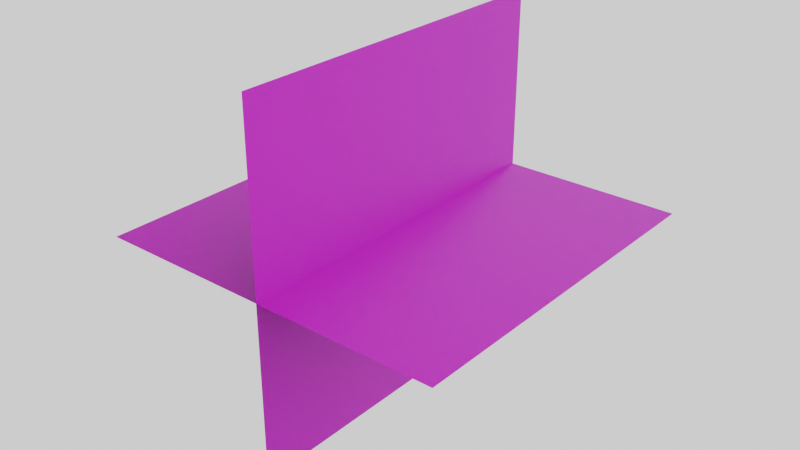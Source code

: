 # Source: Grass.blend  (saved by Blender 2.92.15; exported with 4.5.12 LTS)
import bpy
from mathutils import Matrix  # noqa: F401  (used for matrix-valued properties, if any)

bpy.ops.wm.read_factory_settings(use_empty=True)
scene = bpy.context.scene
scene.name = 'Scene'

# ---- images (referenced by path relative to the original .blend; pixels are not part of the script)
import os
ASSET_DIR = os.environ.get("B2B_ASSET_DIR", "")  # directory of the original .blend (textures are referenced by path, not embedded)
HERE = os.path.dirname(os.path.abspath(__file__))  # packed textures are extracted next to this script under _unpacked/

def load_image(name, relpath, width, height, colorspace="sRGB"):
    """Load a texture the original file referenced (path relative to the .blend, or extracted next to this script)."""
    p = next((c for c in (os.path.join(HERE, relpath), os.path.join(ASSET_DIR, relpath)) if relpath and os.path.exists(c)), "")
    if p:
        img = bpy.data.images.load(p, check_existing=True)
        img.name = name
    else:  # same state as the original file: an image datablock whose file is absent (Cycles renders it pink)
        img = bpy.data.images.new(name, width, height)
        img.source = "FILE"
        img.filepath = "//" + (relpath or name)
    img.colorspace_settings.name = colorspace
    return img
img_grass_texture_psd = load_image('Grass Texture.psd', 'Grass Texture.psd', 1024, 1024, 'sRGB')

# ---- materials (node trees are filled in below, after node groups)
mat_grass_texture = bpy.data.materials.new('Grass Texture')
mat_grass_texture.use_transparent_shadow = False

# ---- material node trees
mat_grass_texture.use_nodes = True; mat_grass_texture.node_tree.nodes.clear()
_N = mat_grass_texture.node_tree.nodes; _L = mat_grass_texture.node_tree.links
n0 = _N.new('ShaderNodeBsdfPrincipled'); n0.name = 'Principled BSDF'; n0.location = (10, 300)
n0.distribution = 'GGX'
n0.subsurface_method = 'BURLEY'
n0.inputs[3].default_value = 1.45
n0.inputs[27].default_value = (0.0, 0.0, 0.0, 1.0)
n0.inputs[28].default_value = 1.0
n1 = _N.new('ShaderNodeOutputMaterial'); n1.name = 'Material Output'; n1.location = (300, 300)
n2 = _N.new('ShaderNodeTexImage'); n2.name = 'Image Texture'; n2.location = (-280, 280)
n2.image = img_grass_texture_psd
_L.new(n0.outputs[0], n1.inputs[0])
_L.new(n2.outputs[0], n0.inputs[0])
_L.new(n2.outputs[1], n0.inputs[5])
_L.new(n2.outputs[1], n0.inputs[4])
n1.is_active_output = True

# ---- world
world_world = bpy.data.worlds.new('World'); scene.world = world_world
world_world.use_nodes = True; world_world.node_tree.nodes.clear()
_N = world_world.node_tree.nodes; _L = world_world.node_tree.links
n0 = _N.new('ShaderNodeOutputWorld'); n0.name = 'World Output'; n0.location = (300, 300)
n1 = _N.new('ShaderNodeBackground'); n1.name = 'Background'; n1.location = (10, 300)
n1.inputs[0].default_value = (0.9513, 0.9513, 0.9513, 1.0)
_L.new(n1.outputs[0], n0.inputs[0])
n0.is_active_output = True
world_world.color = (0.9513, 0.9513, 0.9513)
world_world.use_sun_shadow = False
world_world.sun_shadow_jitter_overblur = 0.0

# ---- meshes
me_plane_001 = bpy.data.meshes.new('Plane.001')
me_plane_001.from_pydata([(0.0, -0.06149, 1.0), (-8.742e-08, -0.06149, -1.0), (8.742e-08, 1.939, 1.0), (0.0, 1.939, -1.0), (-1.0, -0.06149, -4.059e-08), (1.0, -0.06149, -4.059e-08), (-1.0, 1.939, -4.059e-08), (1.0, 1.939, -4.059e-08)], [], [(0, 1, 3, 2), (4, 5, 7, 6)])
_uv = me_plane_001.uv_layers.new(name='UVMap')
_uv.uv.foreach_set('vector', [0.0, 0.0, 1.0, 0.0, 1.0, 1.0, 0.0, 1.0, 0.0, 0.0, 1.0, 0.0, 1.0, 1.0, 0.0, 1.0])
_ca = me_plane_001.color_attributes.new('Col', 'BYTE_COLOR', 'CORNER')
_ca.data.foreach_set('color', [1.0, 1.0, 1.0, 0.0, 1.0, 1.0, 1.0, 0.0, 1.0, 1.0, 1.0, 0.5176, 1.0, 1.0, 1.0, 0.0, 1.0, 1.0, 1.0, 0.0, 1.0, 1.0, 1.0, 0.0, 1.0, 1.0, 1.0, 0.8706, 1.0, 1.0, 1.0, 0.502])
me_plane_001.materials.append(mat_grass_texture)
me_plane_001.use_remesh_fix_poles = True
me_plane_001.use_remesh_preserve_attributes = False
me_plane_001.use_mirror_vertex_groups = False
me_plane_001.update()

# ---- objects
ob_grass = bpy.data.objects.new('Grass', me_plane_001)

# ---- transforms, parenting, visibility, modifiers, constraints
ob_grass.location = (0.0, 0.0, 0.0)
ob_grass.lineart.crease_threshold = 0.0

# ---- collection membership
scene.collection.objects.link(ob_grass)

# ---- scene / render settings (as saved in the file)
scene.frame_start = 1; scene.frame_end = 250; scene.frame_set(1)
scene.render.engine = 'BLENDER_EEVEE_NEXT'
scene.render.resolution_x = 1280
scene.render.resolution_y = 720
scene.render.motion_blur_shutter = 1.0
scene.cycles.use_denoising = False
scene.cycles.samples = 128
scene.cycles.sampling_pattern = 'TABULATED_SOBOL'
scene.cycles.use_adaptive_sampling = False
scene.cycles.use_light_tree = False
scene.view_settings.view_transform = 'Filmic'
bpy.context.view_layer.update()

# ---- added for rendering (the .blend has no active camera): camera
cam_auto = bpy.data.cameras.new('AutoCamera')
cam_auto.lens = 50.0
cam_auto.sensor_width = 36.0
cam_auto.clip_end = 1000.0
ob_auto_camera = bpy.data.objects.new('AutoCamera', cam_auto)
scene.collection.objects.link(ob_auto_camera)
ob_auto_camera.location = (3.20507, -2.90758, 2.56406)
ob_auto_camera.rotation_euler = (1.09748, -7.21219e-08, 0.694738)
scene.camera = ob_auto_camera
bpy.context.view_layer.update()
